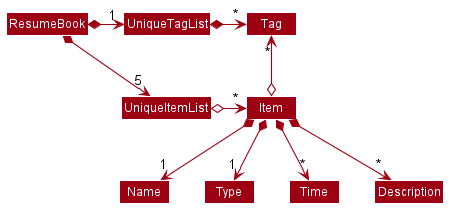

The diagram above was rendered by PlantUML. Its source (embedded in the PNG):
@startuml









skinparam BackgroundColor #DDDDDDD

skinparam Shadowing false

skinparam Class {
    FontColor #FFFFFF
    BorderThickness 1
    BorderColor #FFFFFF
    StereotypeFontColor #FFFFFF
    FontName Arial
}

skinparam Actor {
    BorderColor #000000
    Color #000000
    FontName Arial
}

skinparam Sequence {
    MessageAlign center
    BoxFontSize 15
    BoxPadding 0
    BoxFontColor #FFFFFF
    FontName Arial
}

skinparam Participant {
    FontColor #FFFFFFF
    Padding 20
}

skinparam MinClassWidth 50
skinparam ParticipantPadding 10
skinparam Shadowing false
skinparam DefaultTextAlignment center
skinparam packageStyle Rectangle

hide footbox
hide members
hide circle
skinparam arrowThickness 1.1
skinparam arrowColor #9D0012
skinparam classBackgroundColor #9D0012

ResumeBook *-right-> "5" UniqueItemList
ResumeBook *-right-> "1" UniqueTagList
UniqueTagList -[hidden]down- UniqueItemList
UniqueTagList -[hidden]down- UniqueItemList

UniqueTagList *-right-> "*" Tag
UniqueItemList o-right-> "*"Item

Item o-up-> "*" Tag

Item *--> "1" Name
Item *--> "1" Type
Item *--> "*" Time
Item *--> "*" Description

@enduml